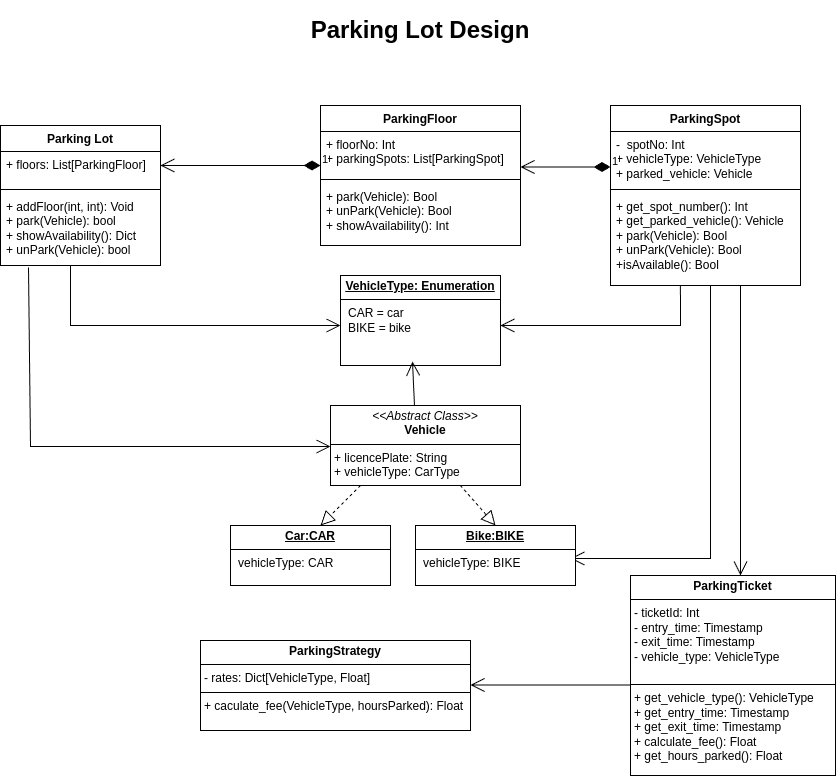

The diagram above was exported from draw.io. Its source (the exported page's mxGraphModel, read from the mxfile embedded in the PNG):
<mxGraphModel dx="1364" dy="793" grid="1" gridSize="10" guides="1" tooltips="1" connect="1" arrows="1" fold="1" page="1" pageScale="1" pageWidth="850" pageHeight="1100" math="0" shadow="0">
  <root>
    <mxCell id="0" />
    <mxCell id="1" parent="0" />
    <mxCell id="VkMOvgO-YROvVNWznlmK-1" value="Parking Lot" style="swimlane;fontStyle=1;align=center;verticalAlign=top;childLayout=stackLayout;horizontal=1;startSize=26;horizontalStack=0;resizeParent=1;resizeParentMax=0;resizeLast=0;collapsible=1;marginBottom=0;whiteSpace=wrap;html=1;" vertex="1" parent="1">
      <mxGeometry x="10" y="160" width="160" height="140" as="geometry">
        <mxRectangle x="90" y="160" width="100" height="30" as="alternateBounds" />
      </mxGeometry>
    </mxCell>
    <mxCell id="VkMOvgO-YROvVNWznlmK-2" value="+ floors: List[ParkingFloor]" style="text;strokeColor=none;fillColor=none;align=left;verticalAlign=top;spacingLeft=4;spacingRight=4;overflow=hidden;rotatable=0;points=[[0,0.5],[1,0.5]];portConstraint=eastwest;whiteSpace=wrap;html=1;" vertex="1" parent="VkMOvgO-YROvVNWznlmK-1">
      <mxGeometry y="26" width="160" height="34" as="geometry" />
    </mxCell>
    <mxCell id="VkMOvgO-YROvVNWznlmK-3" value="" style="line;strokeWidth=1;fillColor=none;align=left;verticalAlign=middle;spacingTop=-1;spacingLeft=3;spacingRight=3;rotatable=0;labelPosition=right;points=[];portConstraint=eastwest;strokeColor=inherit;" vertex="1" parent="VkMOvgO-YROvVNWznlmK-1">
      <mxGeometry y="60" width="160" height="8" as="geometry" />
    </mxCell>
    <mxCell id="VkMOvgO-YROvVNWznlmK-4" value="+ addFloor(int, int): Void&lt;div&gt;+ park(Vehicle): boo&lt;span style=&quot;background-color: transparent; color: light-dark(rgb(0, 0, 0), rgb(255, 255, 255));&quot;&gt;l&lt;/span&gt;&lt;div&gt;+ showAvailability(): Dict&lt;/div&gt;&lt;div&gt;+ unPark(Vehicle): bool&lt;br&gt;&lt;div&gt;&lt;div&gt;&lt;br&gt;&lt;/div&gt;&lt;div&gt;&lt;br&gt;&lt;/div&gt;&lt;/div&gt;&lt;/div&gt;&lt;/div&gt;" style="text;strokeColor=none;fillColor=none;align=left;verticalAlign=top;spacingLeft=4;spacingRight=4;overflow=hidden;rotatable=0;points=[[0,0.5],[1,0.5]];portConstraint=eastwest;whiteSpace=wrap;html=1;" vertex="1" parent="VkMOvgO-YROvVNWznlmK-1">
      <mxGeometry y="68" width="160" height="72" as="geometry" />
    </mxCell>
    <mxCell id="VkMOvgO-YROvVNWznlmK-8" value="ParkingFloor" style="swimlane;fontStyle=1;align=center;verticalAlign=top;childLayout=stackLayout;horizontal=1;startSize=26;horizontalStack=0;resizeParent=1;resizeParentMax=0;resizeLast=0;collapsible=1;marginBottom=0;whiteSpace=wrap;html=1;" vertex="1" parent="1">
      <mxGeometry x="330" y="140" width="200" height="140" as="geometry" />
    </mxCell>
    <mxCell id="VkMOvgO-YROvVNWznlmK-9" value="+ floorNo: Int&lt;div&gt;+ parkingSpots: List[ParkingSpot]&lt;/div&gt;" style="text;strokeColor=none;fillColor=none;align=left;verticalAlign=top;spacingLeft=4;spacingRight=4;overflow=hidden;rotatable=0;points=[[0,0.5],[1,0.5]];portConstraint=eastwest;whiteSpace=wrap;html=1;" vertex="1" parent="VkMOvgO-YROvVNWznlmK-8">
      <mxGeometry y="26" width="200" height="44" as="geometry" />
    </mxCell>
    <mxCell id="VkMOvgO-YROvVNWznlmK-10" value="" style="line;strokeWidth=1;fillColor=none;align=left;verticalAlign=middle;spacingTop=-1;spacingLeft=3;spacingRight=3;rotatable=0;labelPosition=right;points=[];portConstraint=eastwest;strokeColor=inherit;" vertex="1" parent="VkMOvgO-YROvVNWznlmK-8">
      <mxGeometry y="70" width="200" height="8" as="geometry" />
    </mxCell>
    <mxCell id="VkMOvgO-YROvVNWznlmK-11" value="+ park(Vehicle): Bool&lt;div&gt;+ unPark(Vehicle): Bool&lt;/div&gt;&lt;div&gt;+ showAvailability(): Int&lt;/div&gt;" style="text;strokeColor=none;fillColor=none;align=left;verticalAlign=top;spacingLeft=4;spacingRight=4;overflow=hidden;rotatable=0;points=[[0,0.5],[1,0.5]];portConstraint=eastwest;whiteSpace=wrap;html=1;" vertex="1" parent="VkMOvgO-YROvVNWznlmK-8">
      <mxGeometry y="78" width="200" height="62" as="geometry" />
    </mxCell>
    <mxCell id="VkMOvgO-YROvVNWznlmK-13" value="ParkingSpot" style="swimlane;fontStyle=1;align=center;verticalAlign=top;childLayout=stackLayout;horizontal=1;startSize=26;horizontalStack=0;resizeParent=1;resizeParentMax=0;resizeLast=0;collapsible=1;marginBottom=0;whiteSpace=wrap;html=1;" vertex="1" parent="1">
      <mxGeometry x="620" y="140" width="190" height="180" as="geometry" />
    </mxCell>
    <mxCell id="VkMOvgO-YROvVNWznlmK-14" value="-&amp;nbsp; spotNo: Int&lt;div&gt;+ vehicleType: VehicleType&lt;/div&gt;&lt;div&gt;+ parked_vehicle: Vehicle&lt;br&gt;&lt;div&gt;&lt;br&gt;&lt;/div&gt;&lt;/div&gt;" style="text;strokeColor=none;fillColor=none;align=left;verticalAlign=top;spacingLeft=4;spacingRight=4;overflow=hidden;rotatable=0;points=[[0,0.5],[1,0.5]];portConstraint=eastwest;whiteSpace=wrap;html=1;" vertex="1" parent="VkMOvgO-YROvVNWznlmK-13">
      <mxGeometry y="26" width="190" height="54" as="geometry" />
    </mxCell>
    <mxCell id="VkMOvgO-YROvVNWznlmK-15" value="" style="line;strokeWidth=1;fillColor=none;align=left;verticalAlign=middle;spacingTop=-1;spacingLeft=3;spacingRight=3;rotatable=0;labelPosition=right;points=[];portConstraint=eastwest;strokeColor=inherit;" vertex="1" parent="VkMOvgO-YROvVNWznlmK-13">
      <mxGeometry y="80" width="190" height="8" as="geometry" />
    </mxCell>
    <mxCell id="VkMOvgO-YROvVNWznlmK-16" value="+ get_spot_number(): Int&lt;div&gt;+ get_parked_vehicle(): Vehicle&lt;/div&gt;&lt;div&gt;+ park(Vehicle): Bool&lt;/div&gt;&lt;div&gt;+ unPark(Vehicle): Bool&lt;/div&gt;&lt;div&gt;+isAvailable(): Bool&lt;/div&gt;" style="text;strokeColor=none;fillColor=none;align=left;verticalAlign=top;spacingLeft=4;spacingRight=4;overflow=hidden;rotatable=0;points=[[0,0.5],[1,0.5]];portConstraint=eastwest;whiteSpace=wrap;html=1;" vertex="1" parent="VkMOvgO-YROvVNWznlmK-13">
      <mxGeometry y="88" width="190" height="92" as="geometry" />
    </mxCell>
    <mxCell id="VkMOvgO-YROvVNWznlmK-19" value="1" style="endArrow=open;html=1;endSize=12;startArrow=diamondThin;startSize=14;startFill=1;edgeStyle=orthogonalEdgeStyle;align=left;verticalAlign=bottom;rounded=0;" edge="1" parent="1">
      <mxGeometry x="-1" y="3" relative="1" as="geometry">
        <mxPoint x="620" y="201.5" as="sourcePoint" />
        <mxPoint x="530" y="201.5" as="targetPoint" />
      </mxGeometry>
    </mxCell>
    <mxCell id="VkMOvgO-YROvVNWznlmK-20" value="1" style="endArrow=open;html=1;endSize=12;startArrow=diamondThin;startSize=14;startFill=1;edgeStyle=orthogonalEdgeStyle;align=left;verticalAlign=bottom;rounded=0;" edge="1" parent="1">
      <mxGeometry x="-1" y="3" relative="1" as="geometry">
        <mxPoint x="330" y="200" as="sourcePoint" />
        <mxPoint x="170" y="200" as="targetPoint" />
      </mxGeometry>
    </mxCell>
    <mxCell id="VkMOvgO-YROvVNWznlmK-25" value="&lt;p style=&quot;margin:0px;margin-top:4px;text-align:center;text-decoration:underline;&quot;&gt;&lt;b&gt;VehicleType: Enumeration&lt;/b&gt;&lt;/p&gt;&lt;hr size=&quot;1&quot; style=&quot;border-style:solid;&quot;&gt;&lt;p style=&quot;margin:0px;margin-left:8px;&quot;&gt;CAR = car&lt;br&gt;BIKE = bike&lt;/p&gt;" style="verticalAlign=top;align=left;overflow=fill;html=1;whiteSpace=wrap;" vertex="1" parent="1">
      <mxGeometry x="350" y="310" width="160" height="90" as="geometry" />
    </mxCell>
    <mxCell id="VkMOvgO-YROvVNWznlmK-26" value="" style="endArrow=open;endFill=1;endSize=12;html=1;rounded=0;" edge="1" parent="1">
      <mxGeometry width="160" relative="1" as="geometry">
        <mxPoint x="80" y="300" as="sourcePoint" />
        <mxPoint x="350" y="360" as="targetPoint" />
        <Array as="points">
          <mxPoint x="80" y="360" />
        </Array>
      </mxGeometry>
    </mxCell>
    <mxCell id="VkMOvgO-YROvVNWznlmK-31" value="" style="endArrow=open;endFill=1;endSize=12;html=1;rounded=0;exitX=0.175;exitY=1.028;exitDx=0;exitDy=0;exitPerimeter=0;" edge="1" parent="1" source="VkMOvgO-YROvVNWznlmK-4">
      <mxGeometry width="160" relative="1" as="geometry">
        <mxPoint x="39.039999999999964" y="180.00199999999995" as="sourcePoint" />
        <mxPoint x="340" y="481.01" as="targetPoint" />
        <Array as="points">
          <mxPoint x="40" y="481.01" />
          <mxPoint x="160" y="481.01" />
        </Array>
      </mxGeometry>
    </mxCell>
    <mxCell id="VkMOvgO-YROvVNWznlmK-32" value="" style="endArrow=open;endFill=1;endSize=12;html=1;rounded=0;exitX=0.932;exitY=1;exitDx=0;exitDy=0;exitPerimeter=0;" edge="1" parent="1" source="VkMOvgO-YROvVNWznlmK-16">
      <mxGeometry width="160" relative="1" as="geometry">
        <mxPoint x="796" y="334" as="sourcePoint" />
        <mxPoint x="580" y="593" as="targetPoint" />
        <Array as="points">
          <mxPoint x="720" y="320" />
          <mxPoint x="720" y="593" />
          <mxPoint x="670" y="593" />
        </Array>
      </mxGeometry>
    </mxCell>
    <mxCell id="VkMOvgO-YROvVNWznlmK-35" value="" style="endArrow=block;dashed=1;endFill=0;endSize=12;html=1;rounded=0;" edge="1" parent="1">
      <mxGeometry width="160" relative="1" as="geometry">
        <mxPoint x="370" y="520" as="sourcePoint" />
        <mxPoint x="330" y="560" as="targetPoint" />
        <Array as="points">
          <mxPoint x="370" y="520" />
          <mxPoint x="350" y="540" />
        </Array>
      </mxGeometry>
    </mxCell>
    <mxCell id="VkMOvgO-YROvVNWznlmK-37" value="" style="endArrow=block;dashed=1;endFill=0;endSize=12;html=1;rounded=0;entryX=0.5;entryY=0;entryDx=0;entryDy=0;" edge="1" parent="1" source="VkMOvgO-YROvVNWznlmK-29" target="VkMOvgO-YROvVNWznlmK-39">
      <mxGeometry width="160" relative="1" as="geometry">
        <mxPoint x="460" y="500" as="sourcePoint" />
        <mxPoint x="490" y="560" as="targetPoint" />
        <Array as="points">
          <mxPoint x="460" y="500" />
          <mxPoint x="470" y="520" />
        </Array>
      </mxGeometry>
    </mxCell>
    <mxCell id="VkMOvgO-YROvVNWznlmK-38" value="&lt;p style=&quot;margin:0px;margin-top:4px;text-align:center;text-decoration:underline;&quot;&gt;&lt;b&gt;Car:CAR&lt;/b&gt;&lt;/p&gt;&lt;hr size=&quot;1&quot; style=&quot;border-style:solid;&quot;&gt;&lt;p style=&quot;margin:0px;margin-left:8px;&quot;&gt;vehicleType: CAR&lt;/p&gt;" style="verticalAlign=top;align=left;overflow=fill;html=1;whiteSpace=wrap;" vertex="1" parent="1">
      <mxGeometry x="240" y="560" width="160" height="60" as="geometry" />
    </mxCell>
    <mxCell id="VkMOvgO-YROvVNWznlmK-39" value="&lt;p style=&quot;margin:0px;margin-top:4px;text-align:center;text-decoration:underline;&quot;&gt;&lt;b&gt;Bike:BIKE&lt;/b&gt;&lt;/p&gt;&lt;hr size=&quot;1&quot; style=&quot;border-style:solid;&quot;&gt;&lt;p style=&quot;margin:0px;margin-left:8px;&quot;&gt;vehicleType: BIKE&lt;/p&gt;" style="verticalAlign=top;align=left;overflow=fill;html=1;whiteSpace=wrap;" vertex="1" parent="1">
      <mxGeometry x="425" y="560" width="160" height="60" as="geometry" />
    </mxCell>
    <mxCell id="VkMOvgO-YROvVNWznlmK-40" value="&lt;h1&gt;Parking Lot Design&lt;/h1&gt;" style="text;html=1;align=center;verticalAlign=middle;whiteSpace=wrap;rounded=0;" vertex="1" parent="1">
      <mxGeometry x="315" y="50" width="230" height="30" as="geometry" />
    </mxCell>
    <mxCell id="VkMOvgO-YROvVNWznlmK-41" value="" style="endArrow=open;endFill=1;endSize=12;html=1;rounded=0;exitX=0.368;exitY=1;exitDx=0;exitDy=0;exitPerimeter=0;" edge="1" parent="1" source="VkMOvgO-YROvVNWznlmK-16">
      <mxGeometry width="160" relative="1" as="geometry">
        <mxPoint x="670" y="360" as="sourcePoint" />
        <mxPoint x="510" y="360" as="targetPoint" />
        <Array as="points">
          <mxPoint x="690" y="360" />
        </Array>
      </mxGeometry>
    </mxCell>
    <mxCell id="VkMOvgO-YROvVNWznlmK-42" value="" style="endArrow=block;dashed=1;endFill=0;endSize=12;html=1;rounded=0;entryX=0.5;entryY=0;entryDx=0;entryDy=0;" edge="1" parent="1" target="VkMOvgO-YROvVNWznlmK-29">
      <mxGeometry width="160" relative="1" as="geometry">
        <mxPoint x="460" y="500" as="sourcePoint" />
        <mxPoint x="505" y="560" as="targetPoint" />
        <Array as="points" />
      </mxGeometry>
    </mxCell>
    <mxCell id="VkMOvgO-YROvVNWznlmK-29" value="&lt;p style=&quot;margin:0px;margin-top:4px;text-align:center;&quot;&gt;&lt;i&gt;&amp;lt;&amp;lt;Abstract Class&amp;gt;&amp;gt;&lt;/i&gt;&lt;br&gt;&lt;b&gt;Vehicle&lt;/b&gt;&lt;/p&gt;&lt;hr size=&quot;1&quot; style=&quot;border-style:solid;&quot;&gt;&lt;p style=&quot;margin:0px;margin-left:4px;&quot;&gt;+ licencePlate: String&lt;br&gt;+ vehicleType: CarType&lt;/p&gt;&lt;hr size=&quot;1&quot; style=&quot;border-style:solid;&quot;&gt;&lt;p style=&quot;margin:0px;margin-left:4px;&quot;&gt;+ method1(Type): Type&lt;br&gt;+ method2(Type, Type): Type&lt;/p&gt;" style="verticalAlign=top;align=left;overflow=fill;html=1;whiteSpace=wrap;" vertex="1" parent="1">
      <mxGeometry x="340" y="440" width="190" height="80" as="geometry" />
    </mxCell>
    <mxCell id="VkMOvgO-YROvVNWznlmK-43" value="&lt;p style=&quot;margin:0px;margin-top:4px;text-align:center;&quot;&gt;&lt;b&gt;ParkingTicket&lt;/b&gt;&lt;/p&gt;&lt;hr size=&quot;1&quot; style=&quot;border-style:solid;&quot;&gt;&lt;p style=&quot;margin:0px;margin-left:4px;&quot;&gt;- ticketId: Int&lt;/p&gt;&lt;p style=&quot;margin:0px;margin-left:4px;&quot;&gt;- entry_time: Timestamp&lt;/p&gt;&lt;p style=&quot;margin:0px;margin-left:4px;&quot;&gt;- exit_time: Timestamp&lt;/p&gt;&lt;p style=&quot;margin:0px;margin-left:4px;&quot;&gt;- vehicle_type: VehicleType&lt;/p&gt;&lt;p style=&quot;margin:0px;margin-left:4px;&quot;&gt;&lt;br&gt;&lt;/p&gt;&lt;hr size=&quot;1&quot; style=&quot;border-style:solid;&quot;&gt;&lt;p style=&quot;margin:0px;margin-left:4px;&quot;&gt;+ get_vehicle_type(): VehicleType&lt;/p&gt;&lt;p style=&quot;margin:0px;margin-left:4px;&quot;&gt;+ get_entry_time: Timestamp&lt;/p&gt;&lt;p style=&quot;margin:0px;margin-left:4px;&quot;&gt;+ get_exit_time: Timestamp&lt;/p&gt;&lt;p style=&quot;margin:0px;margin-left:4px;&quot;&gt;+ calculate_fee(): Float&lt;/p&gt;&lt;p style=&quot;margin:0px;margin-left:4px;&quot;&gt;+ get_hours_parked(): Float&lt;/p&gt;" style="verticalAlign=top;align=left;overflow=fill;html=1;whiteSpace=wrap;points=[[0,0,0,0,0],[0,0.25,0,0,0],[0,0.5,0,0,0],[0,0.75,0,0,0],[0,1,0,0,0],[0.25,0,0,0,0],[0.25,1,0,0,0],[0.5,0,0,0,0],[0.5,1,0,0,0],[0.75,0,0,0,0],[0.75,1,0,0,0],[1,0,0,0,0],[1,0.25,0,0,0],[1,0.5,0,0,0],[1,0.75,0,0,0],[1,1,0,0,0]];" vertex="1" parent="1">
      <mxGeometry x="640" y="610" width="205" height="200" as="geometry" />
    </mxCell>
    <mxCell id="VkMOvgO-YROvVNWznlmK-44" value="" style="endArrow=open;endFill=1;endSize=12;html=1;rounded=0;entryX=0.45;entryY=0.956;entryDx=0;entryDy=0;entryPerimeter=0;exitX=0.442;exitY=0;exitDx=0;exitDy=0;exitPerimeter=0;" edge="1" parent="1" source="VkMOvgO-YROvVNWznlmK-29" target="VkMOvgO-YROvVNWznlmK-25">
      <mxGeometry width="160" relative="1" as="geometry">
        <mxPoint x="340" y="410" as="sourcePoint" />
        <mxPoint x="500" y="410" as="targetPoint" />
      </mxGeometry>
    </mxCell>
    <mxCell id="VkMOvgO-YROvVNWznlmK-45" value="" style="endArrow=open;endFill=1;endSize=12;html=1;rounded=0;" edge="1" parent="1">
      <mxGeometry width="160" relative="1" as="geometry">
        <mxPoint x="750" y="320" as="sourcePoint" />
        <mxPoint x="750" y="610" as="targetPoint" />
      </mxGeometry>
    </mxCell>
    <mxCell id="VkMOvgO-YROvVNWznlmK-46" value="&lt;p style=&quot;margin:0px;margin-top:4px;text-align:center;&quot;&gt;&lt;b&gt;ParkingStrategy&lt;/b&gt;&lt;/p&gt;&lt;hr size=&quot;1&quot; style=&quot;border-style:solid;&quot;&gt;&lt;p style=&quot;margin:0px;margin-left:4px;&quot;&gt;- rates: Dict[VehicleType, Float]&lt;/p&gt;&lt;hr size=&quot;1&quot; style=&quot;border-style:solid;&quot;&gt;&lt;p style=&quot;margin:0px;margin-left:4px;&quot;&gt;+ caculate_fee(VehicleType, hoursParked): Float&lt;/p&gt;" style="verticalAlign=top;align=left;overflow=fill;html=1;whiteSpace=wrap;" vertex="1" parent="1">
      <mxGeometry x="210" y="675" width="270" height="90" as="geometry" />
    </mxCell>
    <mxCell id="VkMOvgO-YROvVNWznlmK-47" value="" style="endArrow=open;endFill=1;endSize=12;html=1;rounded=0;" edge="1" parent="1">
      <mxGeometry width="160" relative="1" as="geometry">
        <mxPoint x="640" y="719.5" as="sourcePoint" />
        <mxPoint x="480" y="719.5" as="targetPoint" />
      </mxGeometry>
    </mxCell>
  </root>
</mxGraphModel>